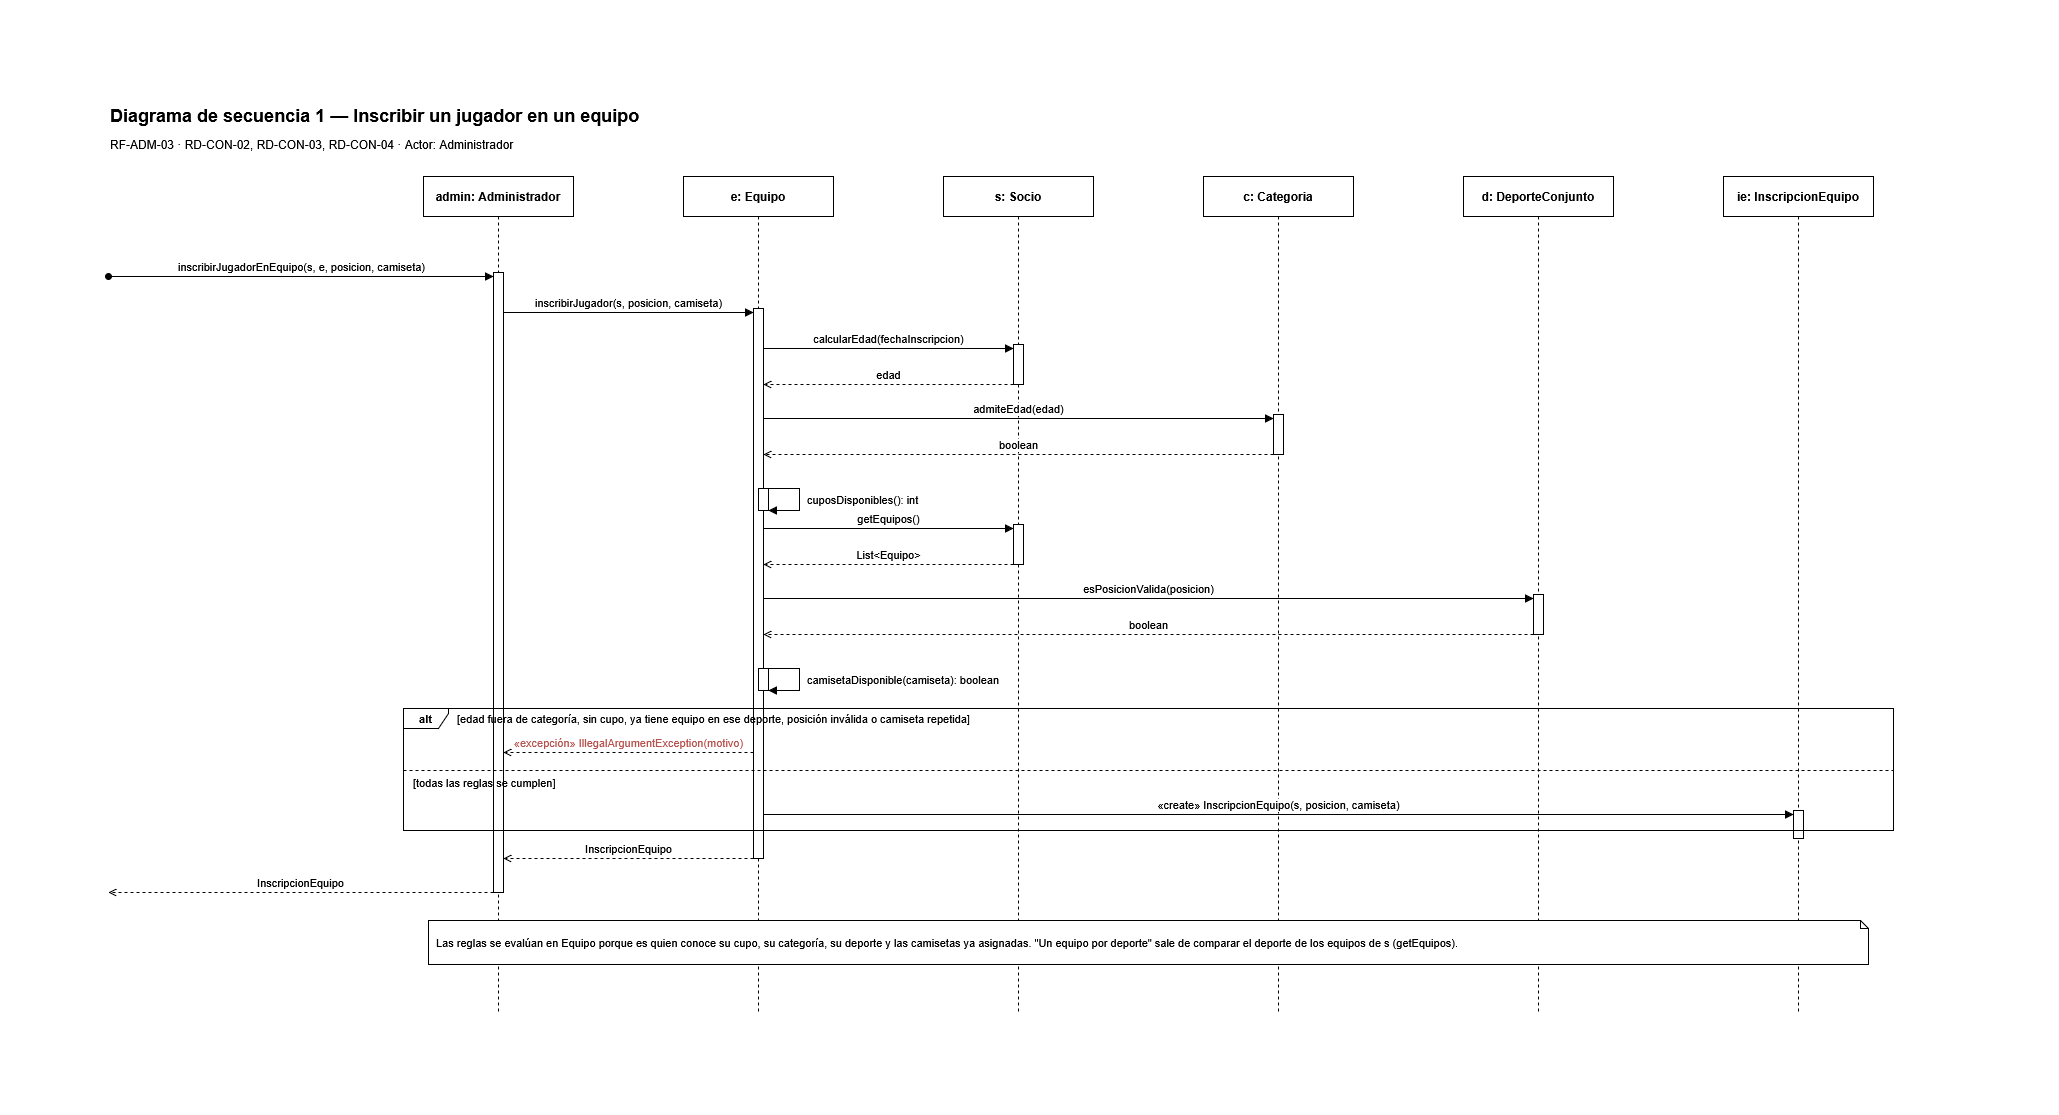

The diagram above was exported from draw.io. Its source (the exported page's mxGraphModel, read from the mxfile embedded in the PNG):
<mxGraphModel dx="2641" dy="1464" grid="0" gridSize="10" guides="1" tooltips="1" connect="1" arrows="1" fold="1" page="0" pageScale="1" pageWidth="827" pageHeight="1169" math="0" shadow="0">
  <root>
    <mxCell id="0" />
    <mxCell id="1" parent="0" />
    <mxCell id="seq1_1" parent="1" style="text;html=1;align=left;verticalAlign=middle;fontSize=18;fontStyle=1;" value="Diagrama de secuencia 1 — Inscribir un jugador en un equipo" vertex="1">
      <mxGeometry height="30" width="1850" x="40" y="14" as="geometry" />
    </mxCell>
    <mxCell id="seq1_2" parent="1" style="text;html=1;align=left;verticalAlign=middle;fontSize=12;" value="RF-ADM-03 · RD-CON-02, RD-CON-03, RD-CON-04 · Actor: Administrador" vertex="1">
      <mxGeometry height="24" width="1850" x="40" y="46" as="geometry" />
    </mxCell>
    <mxCell id="seq1_3" parent="1" style="shape=umlLifeline;perimeter=lifelinePerimeter;whiteSpace=wrap;html=1;container=0;dropTarget=0;collapsible=0;recursiveResize=0;outlineConnect=0;portConstraint=eastwest;newEdgeStyle={&quot;curved&quot;:0,&quot;rounded&quot;:0};fontStyle=1;" value="admin: Administrador" vertex="1">
      <mxGeometry height="838" width="150" x="355" y="90" as="geometry" />
    </mxCell>
    <mxCell id="seq1_4" parent="1" style="shape=umlLifeline;perimeter=lifelinePerimeter;whiteSpace=wrap;html=1;container=0;dropTarget=0;collapsible=0;recursiveResize=0;outlineConnect=0;portConstraint=eastwest;newEdgeStyle={&quot;curved&quot;:0,&quot;rounded&quot;:0};fontStyle=1;" value="e: Equipo" vertex="1">
      <mxGeometry height="838" width="150" x="615" y="90" as="geometry" />
    </mxCell>
    <mxCell id="seq1_5" parent="1" style="shape=umlLifeline;perimeter=lifelinePerimeter;whiteSpace=wrap;html=1;container=0;dropTarget=0;collapsible=0;recursiveResize=0;outlineConnect=0;portConstraint=eastwest;newEdgeStyle={&quot;curved&quot;:0,&quot;rounded&quot;:0};fontStyle=1;" value="s: Socio" vertex="1">
      <mxGeometry height="838" width="150" x="875" y="90" as="geometry" />
    </mxCell>
    <mxCell id="seq1_6" parent="1" style="shape=umlLifeline;perimeter=lifelinePerimeter;whiteSpace=wrap;html=1;container=0;dropTarget=0;collapsible=0;recursiveResize=0;outlineConnect=0;portConstraint=eastwest;newEdgeStyle={&quot;curved&quot;:0,&quot;rounded&quot;:0};fontStyle=1;" value="c: Categoria" vertex="1">
      <mxGeometry height="838" width="150" x="1135" y="90" as="geometry" />
    </mxCell>
    <mxCell id="seq1_7" parent="1" style="shape=umlLifeline;perimeter=lifelinePerimeter;whiteSpace=wrap;html=1;container=0;dropTarget=0;collapsible=0;recursiveResize=0;outlineConnect=0;portConstraint=eastwest;newEdgeStyle={&quot;curved&quot;:0,&quot;rounded&quot;:0};fontStyle=1;" value="d: DeporteConjunto" vertex="1">
      <mxGeometry height="838" width="150" x="1395" y="90" as="geometry" />
    </mxCell>
    <mxCell id="seq1_8" parent="1" style="shape=umlLifeline;perimeter=lifelinePerimeter;whiteSpace=wrap;html=1;container=0;dropTarget=0;collapsible=0;recursiveResize=0;outlineConnect=0;portConstraint=eastwest;newEdgeStyle={&quot;curved&quot;:0,&quot;rounded&quot;:0};fontStyle=1;" value="ie: InscripcionEquipo" vertex="1">
      <mxGeometry height="838" width="150" x="1655" y="90" as="geometry" />
    </mxCell>
    <mxCell id="seq1_9" parent="1" style="html=1;points=[];perimeter=orthogonalPerimeter;outlineConnect=0;targetShapes=umlLifeline;portConstraint=eastwest;newEdgeStyle={&quot;curved&quot;:0,&quot;rounded&quot;:0};" value="" vertex="1">
      <mxGeometry height="620" width="10" x="425" y="186" as="geometry" />
    </mxCell>
    <mxCell id="seq1_10" parent="1" style="html=1;points=[];perimeter=orthogonalPerimeter;outlineConnect=0;targetShapes=umlLifeline;portConstraint=eastwest;newEdgeStyle={&quot;curved&quot;:0,&quot;rounded&quot;:0};" value="" vertex="1">
      <mxGeometry height="550" width="10" x="685" y="222" as="geometry" />
    </mxCell>
    <mxCell id="seq1_11" parent="1" style="html=1;points=[];perimeter=orthogonalPerimeter;outlineConnect=0;targetShapes=umlLifeline;portConstraint=eastwest;newEdgeStyle={&quot;curved&quot;:0,&quot;rounded&quot;:0};" value="" vertex="1">
      <mxGeometry height="40" width="10" x="945" y="258" as="geometry" />
    </mxCell>
    <mxCell id="seq1_12" parent="1" style="html=1;points=[];perimeter=orthogonalPerimeter;outlineConnect=0;targetShapes=umlLifeline;portConstraint=eastwest;newEdgeStyle={&quot;curved&quot;:0,&quot;rounded&quot;:0};" value="" vertex="1">
      <mxGeometry height="40" width="10" x="1205" y="328" as="geometry" />
    </mxCell>
    <mxCell id="seq1_13" parent="1" style="html=1;points=[];perimeter=orthogonalPerimeter;outlineConnect=0;targetShapes=umlLifeline;portConstraint=eastwest;newEdgeStyle={&quot;curved&quot;:0,&quot;rounded&quot;:0};" value="" vertex="1">
      <mxGeometry height="22" width="10" x="690" y="402" as="geometry" />
    </mxCell>
    <mxCell id="seq1_14" parent="1" style="html=1;points=[];perimeter=orthogonalPerimeter;outlineConnect=0;targetShapes=umlLifeline;portConstraint=eastwest;newEdgeStyle={&quot;curved&quot;:0,&quot;rounded&quot;:0};" value="" vertex="1">
      <mxGeometry height="40" width="10" x="945" y="438" as="geometry" />
    </mxCell>
    <mxCell id="seq1_15" parent="1" style="html=1;points=[];perimeter=orthogonalPerimeter;outlineConnect=0;targetShapes=umlLifeline;portConstraint=eastwest;newEdgeStyle={&quot;curved&quot;:0,&quot;rounded&quot;:0};" value="" vertex="1">
      <mxGeometry height="40" width="10" x="1465" y="508" as="geometry" />
    </mxCell>
    <mxCell id="seq1_16" parent="1" style="html=1;points=[];perimeter=orthogonalPerimeter;outlineConnect=0;targetShapes=umlLifeline;portConstraint=eastwest;newEdgeStyle={&quot;curved&quot;:0,&quot;rounded&quot;:0};" value="" vertex="1">
      <mxGeometry height="22" width="10" x="690" y="582" as="geometry" />
    </mxCell>
    <mxCell id="seq1_17" parent="1" style="html=1;points=[];perimeter=orthogonalPerimeter;outlineConnect=0;targetShapes=umlLifeline;portConstraint=eastwest;newEdgeStyle={&quot;curved&quot;:0,&quot;rounded&quot;:0};" value="" vertex="1">
      <mxGeometry height="28" width="10" x="1725" y="724" as="geometry" />
    </mxCell>
    <mxCell id="seq1_18" edge="1" parent="1" style="html=1;verticalAlign=bottom;endArrow=block;endFill=1;curved=0;rounded=0;labelBackgroundColor=default;fontSize=11;startArrow=oval;startFill=1;startSize=6;" value="inscribirJugadorEnEquipo(s, e, posicion, camiseta)">
      <mxGeometry relative="1" as="geometry">
        <mxPoint x="40" y="190" as="sourcePoint" />
        <mxPoint x="425" y="190" as="targetPoint" />
      </mxGeometry>
    </mxCell>
    <mxCell id="seq1_19" edge="1" parent="1" style="html=1;verticalAlign=bottom;endArrow=block;endFill=1;curved=0;rounded=0;labelBackgroundColor=default;fontSize=11;" value="inscribirJugador(s, posicion, camiseta)">
      <mxGeometry relative="1" as="geometry">
        <mxPoint x="435" y="226" as="sourcePoint" />
        <mxPoint x="685" y="226" as="targetPoint" />
      </mxGeometry>
    </mxCell>
    <mxCell id="seq1_20" edge="1" parent="1" style="html=1;verticalAlign=bottom;endArrow=block;endFill=1;curved=0;rounded=0;labelBackgroundColor=default;fontSize=11;" value="calcularEdad(fechaInscripcion)">
      <mxGeometry relative="1" as="geometry">
        <mxPoint x="695" y="262" as="sourcePoint" />
        <mxPoint x="945" y="262" as="targetPoint" />
      </mxGeometry>
    </mxCell>
    <mxCell id="seq1_21" edge="1" parent="1" style="html=1;verticalAlign=bottom;endArrow=open;endFill=0;dashed=1;curved=0;rounded=0;labelBackgroundColor=default;fontSize=11;" value="edad">
      <mxGeometry relative="1" as="geometry">
        <mxPoint x="945" y="298" as="sourcePoint" />
        <mxPoint x="695" y="298" as="targetPoint" />
      </mxGeometry>
    </mxCell>
    <mxCell id="seq1_22" edge="1" parent="1" style="html=1;verticalAlign=bottom;endArrow=block;endFill=1;curved=0;rounded=0;labelBackgroundColor=default;fontSize=11;" value="admiteEdad(edad)">
      <mxGeometry relative="1" as="geometry">
        <mxPoint x="695" y="332" as="sourcePoint" />
        <mxPoint x="1205" y="332" as="targetPoint" />
      </mxGeometry>
    </mxCell>
    <mxCell id="seq1_23" edge="1" parent="1" style="html=1;verticalAlign=bottom;endArrow=open;endFill=0;dashed=1;curved=0;rounded=0;labelBackgroundColor=default;fontSize=11;" value="boolean">
      <mxGeometry relative="1" as="geometry">
        <mxPoint x="1205" y="368" as="sourcePoint" />
        <mxPoint x="695" y="368" as="targetPoint" />
      </mxGeometry>
    </mxCell>
    <mxCell id="seq1_24" edge="1" parent="1" style="html=1;verticalAlign=bottom;endArrow=block;endFill=1;curved=0;rounded=0;labelBackgroundColor=default;fontSize=11;" value="">
      <mxGeometry relative="1" as="geometry">
        <Array as="points">
          <mxPoint x="731" y="402" />
          <mxPoint x="731" y="424" />
        </Array>
        <mxPoint x="695" y="402" as="sourcePoint" />
        <mxPoint x="700" y="424" as="targetPoint" />
      </mxGeometry>
    </mxCell>
    <mxCell id="seq1_25" edge="1" parent="1" style="html=1;verticalAlign=bottom;endArrow=block;endFill=1;curved=0;rounded=0;labelBackgroundColor=default;fontSize=11;" value="getEquipos()">
      <mxGeometry relative="1" as="geometry">
        <mxPoint x="695" y="442" as="sourcePoint" />
        <mxPoint x="945" y="442" as="targetPoint" />
      </mxGeometry>
    </mxCell>
    <mxCell id="seq1_26" edge="1" parent="1" style="html=1;verticalAlign=bottom;endArrow=open;endFill=0;dashed=1;curved=0;rounded=0;labelBackgroundColor=default;fontSize=11;" value="List&amp;lt;Equipo&amp;gt;">
      <mxGeometry relative="1" as="geometry">
        <mxPoint x="945" y="478" as="sourcePoint" />
        <mxPoint x="695" y="478" as="targetPoint" />
      </mxGeometry>
    </mxCell>
    <mxCell id="seq1_27" edge="1" parent="1" style="html=1;verticalAlign=bottom;endArrow=block;endFill=1;curved=0;rounded=0;labelBackgroundColor=default;fontSize=11;" value="esPosicionValida(posicion)">
      <mxGeometry relative="1" as="geometry">
        <mxPoint x="695" y="512" as="sourcePoint" />
        <mxPoint x="1465" y="512" as="targetPoint" />
      </mxGeometry>
    </mxCell>
    <mxCell id="seq1_28" edge="1" parent="1" style="html=1;verticalAlign=bottom;endArrow=open;endFill=0;dashed=1;curved=0;rounded=0;labelBackgroundColor=default;fontSize=11;" value="boolean">
      <mxGeometry relative="1" as="geometry">
        <mxPoint x="1465" y="548" as="sourcePoint" />
        <mxPoint x="695" y="548" as="targetPoint" />
      </mxGeometry>
    </mxCell>
    <mxCell id="seq1_29" edge="1" parent="1" style="html=1;verticalAlign=bottom;endArrow=block;endFill=1;curved=0;rounded=0;labelBackgroundColor=default;fontSize=11;" value="">
      <mxGeometry relative="1" as="geometry">
        <Array as="points">
          <mxPoint x="731" y="582" />
          <mxPoint x="731" y="604" />
        </Array>
        <mxPoint x="695" y="582" as="sourcePoint" />
        <mxPoint x="700" y="604" as="targetPoint" />
      </mxGeometry>
    </mxCell>
    <mxCell id="seq1_30" edge="1" parent="1" style="html=1;verticalAlign=bottom;endArrow=open;endFill=0;dashed=1;curved=0;rounded=0;labelBackgroundColor=default;fontSize=11;fontColor=#B85450;" value="«excepción» IllegalArgumentException(motivo)">
      <mxGeometry relative="1" as="geometry">
        <mxPoint x="685" y="666" as="sourcePoint" />
        <mxPoint x="435" y="666" as="targetPoint" />
      </mxGeometry>
    </mxCell>
    <mxCell id="seq1_31" edge="1" parent="1" style="html=1;verticalAlign=bottom;endArrow=block;endFill=1;curved=0;rounded=0;labelBackgroundColor=default;fontSize=11;" value="«create» InscripcionEquipo(s, posicion, camiseta)">
      <mxGeometry relative="1" as="geometry">
        <mxPoint x="695" y="728" as="sourcePoint" />
        <mxPoint x="1725" y="728" as="targetPoint" />
      </mxGeometry>
    </mxCell>
    <mxCell id="seq1_32" edge="1" parent="1" style="html=1;verticalAlign=bottom;endArrow=open;endFill=0;dashed=1;curved=0;rounded=0;labelBackgroundColor=default;fontSize=11;" value="InscripcionEquipo">
      <mxGeometry relative="1" as="geometry">
        <mxPoint x="685" y="772" as="sourcePoint" />
        <mxPoint x="435" y="772" as="targetPoint" />
      </mxGeometry>
    </mxCell>
    <mxCell id="seq1_33" edge="1" parent="1" style="html=1;verticalAlign=bottom;endArrow=open;endFill=0;dashed=1;curved=0;rounded=0;labelBackgroundColor=default;fontSize=11;" value="InscripcionEquipo">
      <mxGeometry relative="1" as="geometry">
        <mxPoint x="425" y="806" as="sourcePoint" />
        <mxPoint x="40" y="806" as="targetPoint" />
      </mxGeometry>
    </mxCell>
    <mxCell id="seq1_34" parent="1" style="text;html=1;align=left;verticalAlign=middle;fontSize=11;whiteSpace=nowrap;" value="cuposDisponibles(): int" vertex="1">
      <mxGeometry height="22" width="148" x="737" y="402" as="geometry" />
    </mxCell>
    <mxCell id="seq1_35" parent="1" style="text;html=1;align=left;verticalAlign=middle;fontSize=11;whiteSpace=nowrap;" value="camisetaDisponible(camiseta): boolean" vertex="1">
      <mxGeometry height="22" width="232" x="737" y="582" as="geometry" />
    </mxCell>
    <mxCell id="seq1_36" parent="1" style="shape=note;whiteSpace=wrap;html=1;size=8;align=left;spacingLeft=6;spacingRight=4;fontSize=11;verticalAlign=middle;" value="Las reglas se evalúan en Equipo porque es quien conoce su cupo, su categoría, su deporte y las camisetas ya asignadas. &quot;Un equipo por deporte&quot; sale de comparar el deporte de los equipos de s (getEquipos)." vertex="1">
      <mxGeometry height="44" width="1440" x="360" y="834" as="geometry" />
    </mxCell>
    <mxCell id="seq1_37" parent="1" style="shape=umlFrame;whiteSpace=wrap;html=1;pointerEvents=0;width=45;height=20;boundedLbl=1;fontSize=11;fontStyle=1;" value="alt" vertex="1">
      <mxGeometry height="122" width="1490" x="335" y="622" as="geometry" />
    </mxCell>
    <mxCell id="seq1_38" parent="1" style="text;html=1;align=left;verticalAlign=middle;fontSize=11;whiteSpace=nowrap;" value="[edad fuera de categoría, sin cupo, ya tiene equipo en ese deporte, posición inválida o camiseta repetida]" vertex="1">
      <mxGeometry height="20" width="1430" x="387" y="622" as="geometry" />
    </mxCell>
    <mxCell id="seq1_39" edge="1" parent="1" style="html=1;endArrow=none;dashed=1;rounded=0;curved=0;" value="">
      <mxGeometry relative="1" as="geometry">
        <mxPoint x="335" y="684" as="sourcePoint" />
        <mxPoint x="1825" y="684" as="targetPoint" />
      </mxGeometry>
    </mxCell>
    <mxCell id="seq1_40" parent="1" style="text;html=1;align=left;verticalAlign=middle;fontSize=11;whiteSpace=nowrap;" value="[todas las reglas se cumplen]" vertex="1">
      <mxGeometry height="20" width="1474" x="343" y="686" as="geometry" />
    </mxCell>
  </root>
</mxGraphModel>